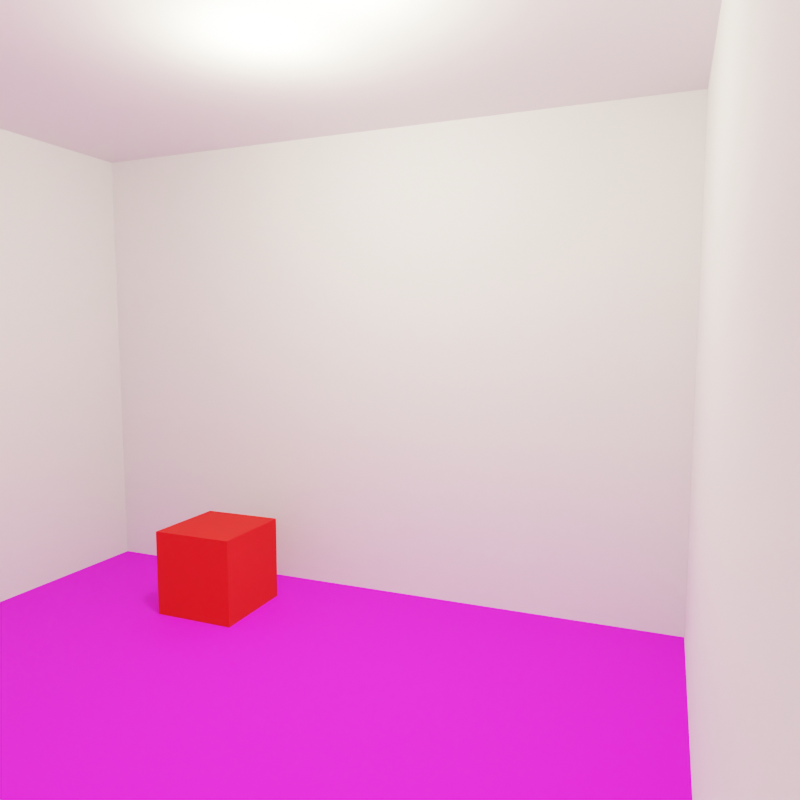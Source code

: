 # Source: furniture_001.blend  (saved by Blender 2.80.75; exported with 4.5.12 LTS)
import bpy
from mathutils import Matrix  # noqa: F401  (used for matrix-valued properties, if any)

bpy.ops.wm.read_factory_settings(use_empty=True)
scene = bpy.context.scene
scene.name = 'Scene'

# ---- collections
col_collection = bpy.data.collections.new('Collection'); scene.collection.children.link(col_collection)
col_environment = bpy.data.collections.new('Environment'); scene.collection.children.link(col_environment)

# ---- images (referenced by path relative to the original .blend; pixels are not part of the script)
import os
ASSET_DIR = os.environ.get("B2B_ASSET_DIR", "")  # directory of the original .blend (textures are referenced by path, not embedded)
HERE = os.path.dirname(os.path.abspath(__file__))  # packed textures are extracted next to this script under _unpacked/

def load_image(name, relpath, width, height, colorspace="sRGB"):
    """Load a texture the original file referenced (path relative to the .blend, or extracted next to this script)."""
    p = next((c for c in (os.path.join(HERE, relpath), os.path.join(ASSET_DIR, relpath)) if relpath and os.path.exists(c)), "")
    if p:
        img = bpy.data.images.load(p, check_existing=True)
        img.name = name
    else:  # same state as the original file: an image datablock whose file is absent (Cycles renders it pink)
        img = bpy.data.images.new(name, width, height)
        img.source = "FILE"
        img.filepath = "//" + (relpath or name)
    img.colorspace_settings.name = colorspace
    return img
img_floor_bump_png = load_image('floor_bump.png', 'floor_bump.png', 1024, 1024, 'sRGB')
img_floor_tex_png = load_image('floor_tex.png', 'floor_tex.png', 1024, 1024, 'sRGB')

# ---- materials (node trees are filled in below, after node groups)
mat_floor = bpy.data.materials.new('Floor')
mat_floor.alpha_threshold = 0.0
mat_floor.line_color = (0.0, 0.0, 0.0, 1.0)
mat_wall = bpy.data.materials.new('Wall')
mat_test = bpy.data.materials.new('Test')

# ---- material node trees
mat_floor.use_nodes = True; mat_floor.node_tree.nodes.clear()
_N = mat_floor.node_tree.nodes; _L = mat_floor.node_tree.links
n0 = _N.new('ShaderNodeTexCoord'); n0.name = 'Texture Coordinate'; n0.location = (-1130, 325)
n1 = _N.new('ShaderNodeMapping'); n1.name = 'Mapping'; n1.location = (-787, 231)
n1.vector_type = 'TEXTURE'
n1.inputs[1].default_value = (0.0, -0.17, 0.0)
n1.inputs[3].default_value = (0.222, 0.39, 1.0)
n2 = _N.new('ShaderNodeOutputMaterial'); n2.name = 'Material Output'; n2.location = (1026, 314)
n3 = _N.new('ShaderNodeBsdfPrincipled'); n3.name = 'Principled BSDF'; n3.location = (736, 314)
n3.distribution = 'GGX'
n3.subsurface_method = 'BURLEY'
n3.inputs[3].default_value = 1.45
n3.inputs[27].default_value = (0.0, 0.0, 0.0, 1.0)
n3.inputs[28].default_value = 1.0
n4 = _N.new('NodeReroute'); n4.name = 'Reroute'; n4.location = (-339, 50)
n4.width = 16
n4.socket_idname = 'NodeSocketVector'
n5 = _N.new('ShaderNodeTexImage'); n5.name = 'Image Texture.001'; n5.location = (-225, -56)
n5.image = img_floor_bump_png
n6 = _N.new('ShaderNodeBump'); n6.name = 'Bump'; n6.location = (300, -232)
n6.inputs[0].default_value = 0.2
n6.inputs[1].default_value = 1.0
n6.inputs[2].default_value = 1.0
n7 = _N.new('NodeReroute'); n7.name = 'Reroute.001'; n7.location = (121, -134)
n7.width = 16
n8 = _N.new('ShaderNodeInvert'); n8.name = 'Invert'; n8.location = (240, -43)
n9 = _N.new('ShaderNodeMix'); n9.name = 'Mix.001'; n9.location = (492, 48)
n9.data_type = 'RGBA'
n9.inputs[0].default_value = 0.75
n9.inputs[7].default_value = (1.0, 1.0, 1.0, 1.0)
n10 = _N.new('ShaderNodeTexImage'); n10.name = 'Image Texture'; n10.location = (-180, 293)
n10.image = img_floor_tex_png
n11 = _N.new('ShaderNodeMix'); n11.name = 'Mix'; n11.location = (298, 281)
n11.data_type = 'RGBA'
n11.blend_type = 'COLOR'
n11.inputs[0].default_value = 0.0
n11.inputs[7].default_value = (1.0, 0.3778, 0.0, 1.0)
n12 = _N.new('ShaderNodeVectorMath'); n12.name = 'Vector Math'; n12.location = (0, 0)
n12.operation = 'MAXIMUM'
n13 = _N.new('ShaderNodeVectorMath'); n13.name = 'Vector Math.001'; n13.location = (0, 0)
n13.operation = 'MINIMUM'
n13.inputs[1].default_value = (5.0, 5.0, 5.0)
_L.new(n3.outputs[0], n2.inputs[0])
_L.new(n0.outputs[2], n1.inputs[0])
_L.new(n4.outputs[0], n10.inputs[0])
_L.new(n4.outputs[0], n5.inputs[0])
_L.new(n5.outputs[0], n7.inputs[0])
_L.new(n6.outputs[0], n3.inputs[5])
_L.new(n7.outputs[0], n6.inputs[3])
_L.new(n7.outputs[0], n8.inputs[1])
_L.new(n8.outputs[0], n9.inputs[6])
_L.new(n10.outputs[0], n11.inputs[6])
_L.new(n9.outputs[2], n3.inputs[2])
_L.new(n11.outputs[2], n3.inputs[0])
_L.new(n12.outputs[0], n4.inputs[0])
_L.new(n13.outputs[0], n12.inputs[0])
_L.new(n1.outputs[0], n13.inputs[0])
n2.is_active_output = True
mat_wall.use_nodes = True; mat_wall.node_tree.nodes.clear()
_N = mat_wall.node_tree.nodes; _L = mat_wall.node_tree.links
n0 = _N.new('ShaderNodeOutputMaterial'); n0.name = 'Material Output'; n0.location = (300, 300)
n1 = _N.new('ShaderNodeBsdfPrincipled'); n1.name = 'Principled BSDF'; n1.location = (10, 300)
n1.distribution = 'GGX'
n1.subsurface_method = 'BURLEY'
n1.inputs[2].default_value = 1.0
n1.inputs[3].default_value = 1.45
n1.inputs[27].default_value = (0.0, 0.0, 0.0, 1.0)
n1.inputs[28].default_value = 1.0
_L.new(n1.outputs[0], n0.inputs[0])
n0.is_active_output = True
mat_test.use_nodes = True; mat_test.node_tree.nodes.clear()
_N = mat_test.node_tree.nodes; _L = mat_test.node_tree.links
n0 = _N.new('ShaderNodeOutputMaterial'); n0.name = 'Material Output'; n0.location = (300, 300)
n1 = _N.new('ShaderNodeBsdfPrincipled'); n1.name = 'Principled BSDF'; n1.location = (10, 300)
n1.distribution = 'GGX'
n1.subsurface_method = 'BURLEY'
n1.inputs[0].default_value = (0.8, 0.0, 0.0003401, 1.0)
n1.inputs[2].default_value = 1.0
n1.inputs[3].default_value = 1.45
n1.inputs[27].default_value = (0.0, 0.0, 0.0, 1.0)
n1.inputs[28].default_value = 1.0
_L.new(n1.outputs[0], n0.inputs[0])
n0.is_active_output = True

# ---- world
world_world = bpy.data.worlds.new('World'); scene.world = world_world
world_world.use_nodes = True; world_world.node_tree.nodes.clear()
_N = world_world.node_tree.nodes; _L = world_world.node_tree.links
n0 = _N.new('ShaderNodeOutputWorld'); n0.name = 'World Output'; n0.location = (300, 300)
n1 = _N.new('ShaderNodeBackground'); n1.name = 'Background'; n1.location = (10, 300)
n1.inputs[0].default_value = (0.05088, 0.05088, 0.05088, 1.0)
_L.new(n1.outputs[0], n0.inputs[0])
n0.is_active_output = True
world_world.color = (0.05088, 0.05088, 0.05088)
world_world.use_sun_shadow = False
world_world.sun_shadow_jitter_overblur = 0.0

# ---- cameras
cam_camera = bpy.data.cameras.new('Camera')
cam_camera.clip_end = 100.0
cam_camera.lens = 30.0
cam_camera.ortho_scale = 7.314

# ---- lights
light_light = bpy.data.lights.new('Light', 'POINT')
light_light.color = (1.0, 0.9744, 0.6708)
light_light.transmission_factor = 0.0
light_light.energy = 60.0
light_light.shadow_soft_size = 0.1
light_light.shadow_maximum_resolution = 0.006
light_light.use_absolute_resolution = True

# ---- meshes
me_plane = bpy.data.meshes.new('Plane')
me_plane.from_pydata([(-1.7, -1.7, 0.0), (1.7, -1.7, 0.0), (-1.7, 1.7, 0.0), (1.7, 1.7, 0.0)], [], [(0, 1, 3, 2)])
me_plane.polygons.foreach_set('use_smooth', [True] * 1)
_uv = me_plane.uv_layers.new(name='UVMap')
_uv.uv.foreach_set('vector', [0.0, 0.0, 1.0, 0.0, 1.0, 1.0, 0.0, 1.0])
me_plane.materials.append(mat_floor)
me_plane.use_remesh_preserve_volume = False
me_plane.use_remesh_preserve_attributes = False
me_plane.use_mirror_vertex_groups = False
me_plane.update()
me_plane_001 = bpy.data.meshes.new('Plane.001')
me_plane_001.from_pydata([(-1.7, -2.5, 3.934e-08), (1.7, -2.5, 3.934e-08), (-1.7, 0.0, 0.0), (1.7, 0.0, 0.0)], [], [(0, 1, 3, 2)])
_uv = me_plane_001.uv_layers.new(name='UVMap')
_uv.uv.foreach_set('vector', [0.0, 0.0, 1.0, 0.0, 1.0, 1.0, 0.0, 1.0])
me_plane_001.materials.append(mat_wall)
me_plane_001.use_remesh_preserve_volume = False
me_plane_001.use_remesh_preserve_attributes = False
me_plane_001.use_mirror_vertex_groups = False
me_plane_001.update()
me_plane_002 = bpy.data.meshes.new('Plane.002')
me_plane_002.from_pydata([(-1.7, -2.5, 3.934e-08), (1.7, -2.5, 3.934e-08), (-1.7, 0.0, 0.0), (1.7, 0.0, 0.0)], [], [(0, 1, 3, 2)])
_uv = me_plane_002.uv_layers.new(name='UVMap')
_uv.uv.foreach_set('vector', [0.0, 0.0, 1.0, 0.0, 1.0, 1.0, 0.0, 1.0])
me_plane_002.materials.append(mat_wall)
me_plane_002.use_remesh_preserve_volume = False
me_plane_002.use_remesh_preserve_attributes = False
me_plane_002.use_mirror_vertex_groups = False
me_plane_002.update()
me_plane_003 = bpy.data.meshes.new('Plane.003')
me_plane_003.from_pydata([(-1.7, -2.5, 3.934e-08), (1.7, -2.5, 3.934e-08), (-1.7, 0.0, 0.0), (1.7, 0.0, 0.0)], [], [(0, 1, 3, 2)])
_uv = me_plane_003.uv_layers.new(name='UVMap')
_uv.uv.foreach_set('vector', [0.0, 0.0, 1.0, 0.0, 1.0, 1.0, 0.0, 1.0])
me_plane_003.materials.append(mat_wall)
me_plane_003.use_remesh_preserve_volume = False
me_plane_003.use_remesh_preserve_attributes = False
me_plane_003.use_mirror_vertex_groups = False
me_plane_003.update()
me_plane_004 = bpy.data.meshes.new('Plane.004')
me_plane_004.from_pydata([(-1.7, -2.5, 3.934e-08), (1.7, -2.5, 3.934e-08), (-1.7, 0.0, 0.0), (1.7, 0.0, 0.0)], [], [(0, 1, 3, 2)])
_uv = me_plane_004.uv_layers.new(name='UVMap')
_uv.uv.foreach_set('vector', [0.0, 0.0, 1.0, 0.0, 1.0, 1.0, 0.0, 1.0])
me_plane_004.materials.append(mat_wall)
me_plane_004.use_remesh_preserve_volume = False
me_plane_004.use_remesh_preserve_attributes = False
me_plane_004.use_mirror_vertex_groups = False
me_plane_004.update()
me_plane_005 = bpy.data.meshes.new('Plane.005')
me_plane_005.from_pydata([(-1.7, -1.7, 0.0), (1.7, -1.7, 0.0), (-1.7, 1.7, 0.0), (1.7, 1.7, 0.0)], [], [(0, 2, 3, 1)])
me_plane_005.polygons.foreach_set('use_smooth', [True] * 1)
_uv = me_plane_005.uv_layers.new(name='UVMap')
_uv.uv.foreach_set('vector', [0.0, 0.0, 0.0, 1.0, 1.0, 1.0, 1.0, 0.0])
me_plane_005.materials.append(mat_wall)
me_plane_005.use_remesh_preserve_volume = False
me_plane_005.use_remesh_preserve_attributes = False
me_plane_005.use_mirror_vertex_groups = False
me_plane_005.update()
me_plane_006 = bpy.data.meshes.new('Plane.006')
me_plane_006.from_pydata([(-1.192e-07, -1.3, 0.0), (0.19, -1.3, 0.0), (-1.192e-07, 0.0, 0.0), (0.19, 0.0, 0.0)], [], [(0, 1, 3, 2)])
_uv = me_plane_006.uv_layers.new(name='UVMap')
_uv.uv.foreach_set('vector', [0.0, 0.0, 1.0, 0.0, 1.0, 1.0, 0.0, 1.0])
me_plane_006.use_remesh_preserve_volume = False
me_plane_006.use_remesh_preserve_attributes = False
me_plane_006.use_mirror_vertex_groups = False
me_plane_006.update()
me_cube_002 = bpy.data.meshes.new('Cube.002')
me_cube_002.from_pydata([(-1.0, -1.0, 0.0), (-1.0, -1.0, 2.0), (-1.0, 1.0, 0.0), (-1.0, 1.0, 2.0), (1.0, -1.0, 0.0), (1.0, -1.0, 2.0), (1.0, 1.0, 0.0), (1.0, 1.0, 2.0)], [], [(0, 1, 3, 2), (2, 3, 7, 6), (6, 7, 5, 4), (4, 5, 1, 0), (2, 6, 4, 0), (7, 3, 1, 5)])
_uv = me_cube_002.uv_layers.new(name='UVMap')
_uv.uv.foreach_set('vector', [0.375, 0.0, 0.625, 0.0, 0.625, 0.25, 0.375, 0.25, 0.375, 0.25, 0.625, 0.25, 0.625, 0.5, 0.375, 0.5, 0.375, 0.5, 0.625, 0.5, 0.625, 0.75, 0.375, 0.75, 0.375, 0.75, 0.625, 0.75, 0.625, 1.0, 0.375, 1.0, 0.125, 0.5, 0.375, 0.5, 0.375, 0.75, 0.125, 0.75, 0.625, 0.5, 0.875, 0.5, 0.875, 0.75, 0.625, 0.75])
me_cube_002.materials.append(mat_test)
me_cube_002.use_remesh_preserve_volume = False
me_cube_002.use_remesh_preserve_attributes = False
me_cube_002.use_mirror_vertex_groups = False
me_cube_002.update()

# ---- objects
ob_camera = bpy.data.objects.new('Camera', cam_camera)
ob_light = bpy.data.objects.new('Light', light_light)
ob_light_001 = bpy.data.objects.new('Light.001', light_light)
ob_lights = bpy.data.objects.new('Lights', None)
ob_floor = bpy.data.objects.new('Floor', me_plane)
ob_wall_n = bpy.data.objects.new('Wall N', me_plane_001)
ob_wall_e = bpy.data.objects.new('Wall E', me_plane_002)
ob_wall_s = bpy.data.objects.new('Wall S', me_plane_003)
ob_wall_w = bpy.data.objects.new('Wall W', me_plane_004)
ob_ceilling = bpy.data.objects.new('Ceilling', me_plane_005)
ob_plane = bpy.data.objects.new('Plane', me_plane_006)
ob_cube = bpy.data.objects.new('Cube', me_cube_002)

# ---- transforms, parenting, visibility, modifiers, constraints
ob_camera.location = (1.581, -1.62, 1.429)
ob_camera.rotation_euler = (1.473, -2.21e-16, 0.382)
ob_camera.lock_rotations_4d = False
ob_camera.empty_display_type = 'ARROWS'
ob_camera.color = (0.0, 0.0, 0.0, 0.0)
ob_camera.display_type = 'WIRE'
ob_camera.lineart.crease_threshold = 0.0
ob_light.parent = ob_lights
ob_light.matrix_parent_inverse = Matrix(((1.0, -0.0, 0.0, -0.4), (-0.0, 1.0, -0.0, -0.4), (0.0, -0.0, 1.0, -2.3), (-0.0, 0.0, -0.0, 1.0)))
ob_light.location = (0.2, 0.5, 2.3)
ob_light.rotation_euler = (0.6503, 0.05522, 1.866)
ob_light.lock_rotations_4d = False
ob_light.empty_display_type = 'ARROWS'
ob_light.color = (0.0, 0.0, 0.0, 0.0)
ob_light.lineart.crease_threshold = 0.0
ob_light_001.parent = ob_lights
ob_light_001.matrix_parent_inverse = Matrix(((1.0, -0.0, 0.0, -0.4), (-0.0, 1.0, -0.0, -0.4), (0.0, -0.0, 1.0, -2.3), (-0.0, 0.0, -0.0, 1.0)))
ob_light_001.location = (0.6, 0.3, 2.3)
ob_light_001.rotation_euler = (0.6503, 0.05522, 1.866)
ob_light_001.lock_rotations_4d = False
ob_light_001.empty_display_type = 'ARROWS'
ob_light_001.color = (0.0, 0.0, 0.0, 0.0)
ob_light_001.lineart.crease_threshold = 0.0
ob_lights.location = (0.4, 0.4, 2.342)
ob_lights.empty_display_type = 'SPHERE'
ob_lights.empty_display_size = 0.2
ob_lights.lineart.crease_threshold = 0.0
ob_floor.location = (0.0, 0.0, 0.0)
ob_floor.lineart.crease_threshold = 0.0
ob_wall_n.location = (0.0, 1.7, 0.0)
ob_wall_n.rotation_euler = (-1.571, -2.22e-16, 3.142)
ob_wall_n.lineart.crease_threshold = 0.0
ob_wall_e.location = (1.7, -1.192e-07, 0.0)
ob_wall_e.rotation_euler = (-1.571, -2.22e-16, 1.571)
ob_wall_e.lineart.crease_threshold = 0.0
ob_wall_s.location = (-2.384e-07, -1.7, 0.0)
ob_wall_s.rotation_euler = (-1.571, -2.22e-16, 2.384e-07)
ob_wall_s.lineart.crease_threshold = 0.0
ob_wall_w.location = (-1.7, 3.576e-07, 0.0)
ob_wall_w.rotation_euler = (-1.571, -2.22e-16, -1.571)
ob_wall_w.lineart.crease_threshold = 0.0
ob_ceilling.location = (0.0, 0.0, 2.5)
ob_ceilling.lineart.crease_threshold = 0.0
ob_plane.location = (-2.7, 1.7, 0.1)
ob_plane.lineart.crease_threshold = 0.0
ob_cube.location = (-0.5824, 1.199, 0.0)
ob_cube.scale = (0.2171, 0.2171, 0.2171)
ob_cube.lineart.crease_threshold = 0.0

# ---- collection membership
col_collection.objects.link(ob_camera)
col_collection.objects.link(ob_light)
col_collection.objects.link(ob_light_001)
col_collection.objects.link(ob_lights)
col_environment.objects.link(ob_floor)
col_environment.objects.link(ob_wall_n)
col_environment.objects.link(ob_wall_e)
col_environment.objects.link(ob_wall_s)
col_environment.objects.link(ob_wall_w)
col_environment.objects.link(ob_ceilling)
col_environment.objects.link(ob_plane)
col_environment.objects.link(ob_cube)

# ---- scene / render settings (as saved in the file)
scene.camera = ob_camera
scene.frame_start = 1; scene.frame_end = 250; scene.frame_set(0)
scene.render.engine = 'CYCLES'
scene.render.resolution_y = 1920
scene.cycles.use_denoising = False
scene.cycles.samples = 80
scene.cycles.sampling_pattern = 'TABULATED_SOBOL'
scene.cycles.use_adaptive_sampling = False
scene.cycles.use_light_tree = False
scene.view_settings.view_transform = 'Filmic'
bpy.context.view_layer.update()
